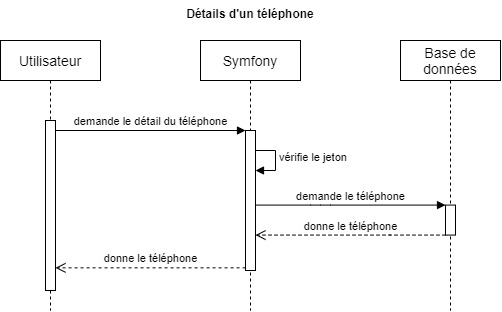

The diagram above was exported from draw.io. Its source (the exported page's mxGraphModel, read from the mxfile embedded in the PNG):
<mxGraphModel dx="802" dy="527" grid="1" gridSize="10" guides="1" tooltips="1" connect="1" arrows="1" fold="1" page="1" pageScale="1" pageWidth="1169" pageHeight="827" math="0" shadow="0">
  <root>
    <mxCell id="0" />
    <mxCell id="1" parent="0" />
    <mxCell id="_H1LuoF11MMQcwReehOu-16" value="vérifie le jeton" style="edgeStyle=orthogonalEdgeStyle;html=1;align=left;spacingLeft=2;endArrow=block;rounded=0;entryX=1;entryY=0;" edge="1" parent="1">
      <mxGeometry relative="1" as="geometry">
        <mxPoint x="330" y="190" as="sourcePoint" />
        <Array as="points">
          <mxPoint x="355" y="190" />
        </Array>
        <mxPoint x="335" y="210" as="targetPoint" />
      </mxGeometry>
    </mxCell>
    <mxCell id="_H1LuoF11MMQcwReehOu-1" value="&lt;font style=&quot;font-size: 14px&quot;&gt;Utilisateur&lt;/font&gt;" style="shape=umlLifeline;perimeter=lifelinePerimeter;whiteSpace=wrap;html=1;container=1;collapsible=0;recursiveResize=0;outlineConnect=0;" vertex="1" parent="1">
      <mxGeometry x="80" y="80" width="100" height="270" as="geometry" />
    </mxCell>
    <mxCell id="_H1LuoF11MMQcwReehOu-7" value="" style="html=1;points=[];perimeter=orthogonalPerimeter;" vertex="1" parent="_H1LuoF11MMQcwReehOu-1">
      <mxGeometry x="45" y="80" width="10" height="170" as="geometry" />
    </mxCell>
    <mxCell id="_H1LuoF11MMQcwReehOu-2" value="&lt;font style=&quot;font-size: 14px&quot;&gt;Symfony&lt;/font&gt;" style="shape=umlLifeline;perimeter=lifelinePerimeter;whiteSpace=wrap;html=1;container=1;collapsible=0;recursiveResize=0;outlineConnect=0;" vertex="1" parent="1">
      <mxGeometry x="280" y="80" width="100" height="270" as="geometry" />
    </mxCell>
    <mxCell id="_H1LuoF11MMQcwReehOu-4" value="" style="html=1;points=[];perimeter=orthogonalPerimeter;" vertex="1" parent="_H1LuoF11MMQcwReehOu-2">
      <mxGeometry x="45" y="90" width="10" height="140" as="geometry" />
    </mxCell>
    <mxCell id="_H1LuoF11MMQcwReehOu-3" value="&lt;span style=&quot;font-size: 14px&quot;&gt;Base de données&lt;/span&gt;" style="shape=umlLifeline;perimeter=lifelinePerimeter;whiteSpace=wrap;html=1;container=1;collapsible=0;recursiveResize=0;outlineConnect=0;" vertex="1" parent="1">
      <mxGeometry x="480" y="80" width="100" height="270" as="geometry" />
    </mxCell>
    <mxCell id="_H1LuoF11MMQcwReehOu-11" value="" style="html=1;points=[];perimeter=orthogonalPerimeter;" vertex="1" parent="_H1LuoF11MMQcwReehOu-3">
      <mxGeometry x="45" y="164.57999999999998" width="10" height="30" as="geometry" />
    </mxCell>
    <mxCell id="_H1LuoF11MMQcwReehOu-5" value="demande le détail du téléphone" style="html=1;verticalAlign=bottom;endArrow=block;entryX=0;entryY=0;" edge="1" target="_H1LuoF11MMQcwReehOu-4" parent="1" source="_H1LuoF11MMQcwReehOu-7">
      <mxGeometry relative="1" as="geometry">
        <mxPoint x="360" y="240" as="sourcePoint" />
      </mxGeometry>
    </mxCell>
    <mxCell id="_H1LuoF11MMQcwReehOu-6" value="donne le téléphone" style="html=1;verticalAlign=bottom;endArrow=open;dashed=1;endSize=8;exitX=0.008;exitY=0.981;exitDx=0;exitDy=0;exitPerimeter=0;" edge="1" source="_H1LuoF11MMQcwReehOu-4" parent="1" target="_H1LuoF11MMQcwReehOu-7">
      <mxGeometry relative="1" as="geometry">
        <mxPoint x="200" y="250" as="targetPoint" />
      </mxGeometry>
    </mxCell>
    <mxCell id="_H1LuoF11MMQcwReehOu-12" value="demande le téléphone" style="html=1;verticalAlign=bottom;endArrow=block;" edge="1" parent="1" target="_H1LuoF11MMQcwReehOu-11">
      <mxGeometry relative="1" as="geometry">
        <mxPoint x="335" y="244.57999999999998" as="sourcePoint" />
        <mxPoint x="520" y="254.5800000000001" as="targetPoint" />
        <Array as="points">
          <mxPoint x="400" y="244.57999999999998" />
        </Array>
      </mxGeometry>
    </mxCell>
    <mxCell id="_H1LuoF11MMQcwReehOu-13" value="donne le téléphone" style="html=1;verticalAlign=bottom;endArrow=open;dashed=1;endSize=8;" edge="1" parent="1" source="_H1LuoF11MMQcwReehOu-11">
      <mxGeometry relative="1" as="geometry">
        <mxPoint x="335" y="274.58" as="targetPoint" />
        <mxPoint x="495" y="282.57999999999987" as="sourcePoint" />
        <Array as="points">
          <mxPoint x="460" y="274.58" />
        </Array>
      </mxGeometry>
    </mxCell>
    <mxCell id="_H1LuoF11MMQcwReehOu-18" value="Détails d'un téléphone" style="text;align=center;fontStyle=1;verticalAlign=middle;spacingLeft=3;spacingRight=3;strokeColor=none;rotatable=0;points=[[0,0.5],[1,0.5]];portConstraint=eastwest;" vertex="1" parent="1">
      <mxGeometry x="80" y="40" width="500" height="26" as="geometry" />
    </mxCell>
  </root>
</mxGraphModel>